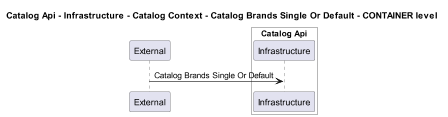

The diagram above was rendered by PlantUML. Its source (embedded in the PNG):
@startuml
!pragma layout smetana
skinparam dpi 60

title Catalog Api - Infrastructure - Catalog Context - Catalog Brands Single Or Default - CONTAINER level

participant "External" as C4InterFlow.SoftwareSystems.ExternalSystem

box "Catalog Api" #White
    participant "Infrastructure" as dotnet.eShop.Architecture.SoftwareSystems.CatalogApi.Containers.Infrastructure
end box


C4InterFlow.SoftwareSystems.ExternalSystem -> dotnet.eShop.Architecture.SoftwareSystems.CatalogApi.Containers.Infrastructure : Catalog Brands Single Or Default


@enduml